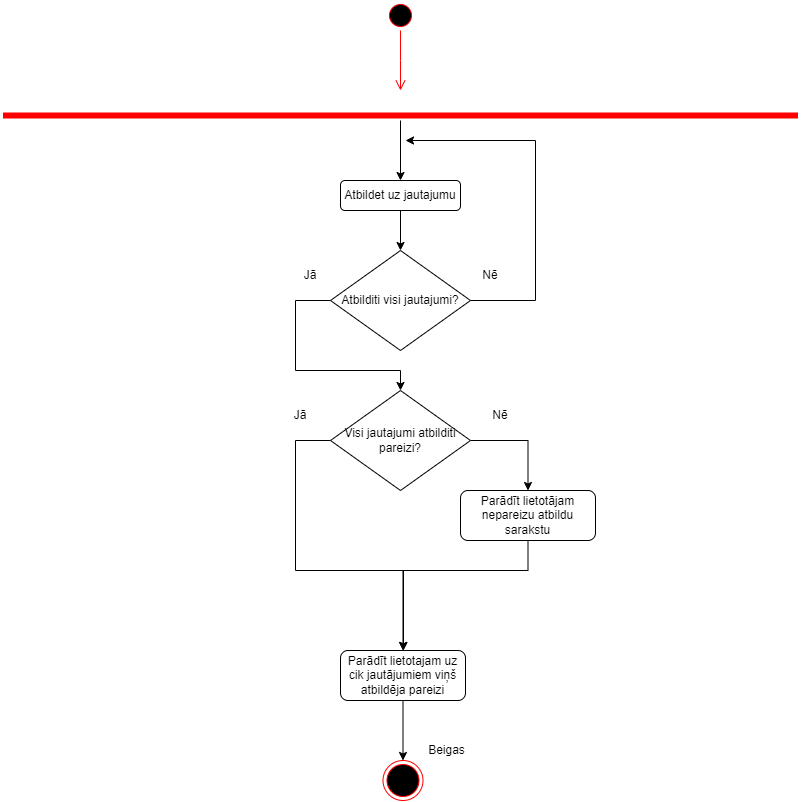

The diagram above was exported from draw.io. Its source (the exported page's mxGraphModel, read from the mxfile embedded in the PNG):
<mxGraphModel dx="1195" dy="650" grid="1" gridSize="10" guides="1" tooltips="1" connect="1" arrows="1" fold="1" page="1" pageScale="1" pageWidth="827" pageHeight="1169" math="0" shadow="0">
  <root>
    <mxCell id="0" />
    <mxCell id="1" parent="0" />
    <mxCell id="VGlIjWmPTmhx9AKOWsU2-1" value="" style="ellipse;html=1;shape=startState;fillColor=#000000;strokeColor=#ff0000;" vertex="1" parent="1">
      <mxGeometry x="390" y="30" width="30" height="30" as="geometry" />
    </mxCell>
    <mxCell id="VGlIjWmPTmhx9AKOWsU2-2" value="" style="edgeStyle=orthogonalEdgeStyle;html=1;verticalAlign=bottom;endArrow=open;endSize=8;strokeColor=#ff0000;rounded=0;" edge="1" source="VGlIjWmPTmhx9AKOWsU2-1" parent="1">
      <mxGeometry relative="1" as="geometry">
        <mxPoint x="405" y="120" as="targetPoint" />
      </mxGeometry>
    </mxCell>
    <mxCell id="VGlIjWmPTmhx9AKOWsU2-6" value="" style="edgeStyle=orthogonalEdgeStyle;rounded=0;orthogonalLoop=1;jettySize=auto;html=1;" edge="1" parent="1" source="VGlIjWmPTmhx9AKOWsU2-3" target="VGlIjWmPTmhx9AKOWsU2-5">
      <mxGeometry relative="1" as="geometry" />
    </mxCell>
    <mxCell id="VGlIjWmPTmhx9AKOWsU2-3" value="" style="shape=line;html=1;strokeWidth=6;strokeColor=#ff0000;" vertex="1" parent="1">
      <mxGeometry x="7.5" y="140" width="795" height="10" as="geometry" />
    </mxCell>
    <mxCell id="VGlIjWmPTmhx9AKOWsU2-12" style="edgeStyle=orthogonalEdgeStyle;rounded=0;orthogonalLoop=1;jettySize=auto;html=1;exitX=0.5;exitY=1;exitDx=0;exitDy=0;entryX=0.5;entryY=0;entryDx=0;entryDy=0;" edge="1" parent="1" source="VGlIjWmPTmhx9AKOWsU2-5" target="VGlIjWmPTmhx9AKOWsU2-7">
      <mxGeometry relative="1" as="geometry" />
    </mxCell>
    <mxCell id="VGlIjWmPTmhx9AKOWsU2-5" value="Atbildet uz jautajumu" style="rounded=1;whiteSpace=wrap;html=1;" vertex="1" parent="1">
      <mxGeometry x="345" y="210" width="120" height="30" as="geometry" />
    </mxCell>
    <mxCell id="VGlIjWmPTmhx9AKOWsU2-9" style="edgeStyle=orthogonalEdgeStyle;rounded=0;orthogonalLoop=1;jettySize=auto;html=1;exitX=1;exitY=0.5;exitDx=0;exitDy=0;" edge="1" parent="1" source="VGlIjWmPTmhx9AKOWsU2-7">
      <mxGeometry relative="1" as="geometry">
        <mxPoint x="410" y="170" as="targetPoint" />
        <Array as="points">
          <mxPoint x="540" y="330" />
          <mxPoint x="540" y="170" />
        </Array>
      </mxGeometry>
    </mxCell>
    <mxCell id="VGlIjWmPTmhx9AKOWsU2-16" style="edgeStyle=orthogonalEdgeStyle;rounded=0;orthogonalLoop=1;jettySize=auto;html=1;exitX=0;exitY=0.5;exitDx=0;exitDy=0;entryX=0.5;entryY=0;entryDx=0;entryDy=0;" edge="1" parent="1" source="VGlIjWmPTmhx9AKOWsU2-7" target="VGlIjWmPTmhx9AKOWsU2-15">
      <mxGeometry relative="1" as="geometry">
        <Array as="points">
          <mxPoint x="300" y="330" />
          <mxPoint x="300" y="400" />
          <mxPoint x="405" y="400" />
        </Array>
      </mxGeometry>
    </mxCell>
    <mxCell id="VGlIjWmPTmhx9AKOWsU2-7" value="Atbilditi visi jautajumi?" style="rhombus;whiteSpace=wrap;html=1;" vertex="1" parent="1">
      <mxGeometry x="335" y="280" width="140" height="100" as="geometry" />
    </mxCell>
    <mxCell id="VGlIjWmPTmhx9AKOWsU2-10" value="Nē" style="text;html=1;align=center;verticalAlign=middle;whiteSpace=wrap;rounded=0;" vertex="1" parent="1">
      <mxGeometry x="465" y="290" width="60" height="30" as="geometry" />
    </mxCell>
    <mxCell id="VGlIjWmPTmhx9AKOWsU2-11" value="Jā" style="text;html=1;align=center;verticalAlign=middle;whiteSpace=wrap;rounded=0;" vertex="1" parent="1">
      <mxGeometry x="285" y="290" width="60" height="30" as="geometry" />
    </mxCell>
    <mxCell id="VGlIjWmPTmhx9AKOWsU2-20" style="edgeStyle=orthogonalEdgeStyle;rounded=0;orthogonalLoop=1;jettySize=auto;html=1;exitX=1;exitY=0.5;exitDx=0;exitDy=0;" edge="1" parent="1" source="VGlIjWmPTmhx9AKOWsU2-15" target="VGlIjWmPTmhx9AKOWsU2-19">
      <mxGeometry relative="1" as="geometry" />
    </mxCell>
    <mxCell id="VGlIjWmPTmhx9AKOWsU2-23" style="edgeStyle=orthogonalEdgeStyle;rounded=0;orthogonalLoop=1;jettySize=auto;html=1;exitX=0;exitY=0.5;exitDx=0;exitDy=0;" edge="1" parent="1" source="VGlIjWmPTmhx9AKOWsU2-15" target="VGlIjWmPTmhx9AKOWsU2-22">
      <mxGeometry relative="1" as="geometry">
        <Array as="points">
          <mxPoint x="300" y="470" />
          <mxPoint x="300" y="600" />
          <mxPoint x="408" y="600" />
        </Array>
      </mxGeometry>
    </mxCell>
    <mxCell id="VGlIjWmPTmhx9AKOWsU2-15" value="Visi jautajumi atbilditi pareizi?" style="rhombus;whiteSpace=wrap;html=1;" vertex="1" parent="1">
      <mxGeometry x="335" y="420" width="140" height="100" as="geometry" />
    </mxCell>
    <mxCell id="VGlIjWmPTmhx9AKOWsU2-17" value="Nē" style="text;html=1;align=center;verticalAlign=middle;whiteSpace=wrap;rounded=0;" vertex="1" parent="1">
      <mxGeometry x="475" y="430" width="60" height="30" as="geometry" />
    </mxCell>
    <mxCell id="VGlIjWmPTmhx9AKOWsU2-18" value="Jā" style="text;html=1;align=center;verticalAlign=middle;whiteSpace=wrap;rounded=0;" vertex="1" parent="1">
      <mxGeometry x="275" y="430" width="60" height="30" as="geometry" />
    </mxCell>
    <mxCell id="VGlIjWmPTmhx9AKOWsU2-24" style="edgeStyle=orthogonalEdgeStyle;rounded=0;orthogonalLoop=1;jettySize=auto;html=1;entryX=0.5;entryY=0;entryDx=0;entryDy=0;" edge="1" parent="1" source="VGlIjWmPTmhx9AKOWsU2-19" target="VGlIjWmPTmhx9AKOWsU2-22">
      <mxGeometry relative="1" as="geometry">
        <Array as="points">
          <mxPoint x="533" y="600" />
          <mxPoint x="408" y="600" />
        </Array>
      </mxGeometry>
    </mxCell>
    <mxCell id="VGlIjWmPTmhx9AKOWsU2-19" value="Parādīt lietotājam nepareizu atbildu sarakstu" style="rounded=1;whiteSpace=wrap;html=1;" vertex="1" parent="1">
      <mxGeometry x="465" y="520" width="135" height="50" as="geometry" />
    </mxCell>
    <mxCell id="VGlIjWmPTmhx9AKOWsU2-26" value="" style="edgeStyle=orthogonalEdgeStyle;rounded=0;orthogonalLoop=1;jettySize=auto;html=1;" edge="1" parent="1" source="VGlIjWmPTmhx9AKOWsU2-22" target="VGlIjWmPTmhx9AKOWsU2-25">
      <mxGeometry relative="1" as="geometry" />
    </mxCell>
    <mxCell id="VGlIjWmPTmhx9AKOWsU2-22" value="Parādīt lietotajam uz cik jautājumiem viņš atbildēja pareizi" style="rounded=1;whiteSpace=wrap;html=1;" vertex="1" parent="1">
      <mxGeometry x="345" y="680" width="125" height="50" as="geometry" />
    </mxCell>
    <mxCell id="VGlIjWmPTmhx9AKOWsU2-25" value="" style="ellipse;html=1;shape=endState;fillColor=#000000;strokeColor=#ff0000;" vertex="1" parent="1">
      <mxGeometry x="387.5" y="790" width="40" height="40" as="geometry" />
    </mxCell>
    <mxCell id="VGlIjWmPTmhx9AKOWsU2-27" value="Beigas" style="text;html=1;align=center;verticalAlign=middle;whiteSpace=wrap;rounded=0;" vertex="1" parent="1">
      <mxGeometry x="410" y="760" width="82.5" height="40" as="geometry" />
    </mxCell>
  </root>
</mxGraphModel>